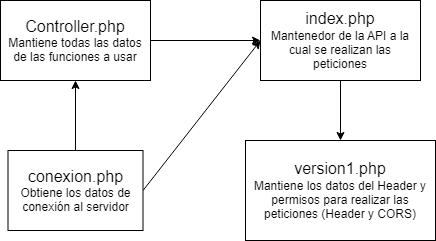

The diagram above was exported from draw.io. Its source (the exported page's mxGraphModel, read from the mxfile embedded in the PNG):
<mxGraphModel dx="1525" dy="819" grid="1" gridSize="10" guides="1" tooltips="1" connect="1" arrows="1" fold="1" page="1" pageScale="1" pageWidth="827" pageHeight="1169" background="#ffffff" math="0" shadow="0">
  <root>
    <mxCell id="0" />
    <mxCell id="1" parent="0" />
    <mxCell id="7" style="edgeStyle=none;html=1;exitX=1;exitY=0.5;exitDx=0;exitDy=0;entryX=0;entryY=0.5;entryDx=0;entryDy=0;fontSize=16;strokeColor=#000000;" parent="1" source="2" target="3" edge="1">
      <mxGeometry relative="1" as="geometry" />
    </mxCell>
    <mxCell id="2" value="&lt;font style=&quot;font-size: 16px;&quot;&gt;Controller.php&lt;/font&gt;&lt;br&gt;Mantiene todas las datos de las funciones a usar" style="rounded=0;whiteSpace=wrap;html=1;" parent="1" vertex="1">
      <mxGeometry x="190" y="170" width="150" height="80" as="geometry" />
    </mxCell>
    <mxCell id="10" style="edgeStyle=none;html=1;exitX=0.5;exitY=1;exitDx=0;exitDy=0;fontSize=16;strokeColor=#000000;" parent="1" source="3" target="5" edge="1">
      <mxGeometry relative="1" as="geometry" />
    </mxCell>
    <mxCell id="3" value="&lt;font style=&quot;font-size: 16px;&quot;&gt;index.php&lt;/font&gt;&lt;br&gt;Mantenedor de la API a la cual se realizan las peticiones" style="rounded=0;whiteSpace=wrap;html=1;" parent="1" vertex="1">
      <mxGeometry x="450" y="170" width="160" height="80" as="geometry" />
    </mxCell>
    <mxCell id="8" style="edgeStyle=none;html=1;exitX=0.5;exitY=0;exitDx=0;exitDy=0;entryX=0.5;entryY=1;entryDx=0;entryDy=0;fontSize=16;strokeColor=#000000;" parent="1" source="4" target="2" edge="1">
      <mxGeometry relative="1" as="geometry" />
    </mxCell>
    <mxCell id="9" style="edgeStyle=none;html=1;exitX=1;exitY=0.5;exitDx=0;exitDy=0;entryX=0;entryY=0.5;entryDx=0;entryDy=0;fontSize=16;strokeColor=#000000;" parent="1" source="4" target="3" edge="1">
      <mxGeometry relative="1" as="geometry" />
    </mxCell>
    <mxCell id="4" value="&lt;font style=&quot;font-size: 16px;&quot;&gt;conexion.php&lt;/font&gt;&lt;br&gt;Obtiene los datos de conexión al servidor" style="rounded=0;whiteSpace=wrap;html=1;" parent="1" vertex="1">
      <mxGeometry x="197.5" y="320" width="135" height="80" as="geometry" />
    </mxCell>
    <mxCell id="5" value="&lt;font style=&quot;font-size: 16px;&quot;&gt;version1.php&lt;/font&gt;&lt;br&gt;Mantiene los datos del Header y permisos para realizar las peticiones (Header y CORS)" style="rounded=0;whiteSpace=wrap;html=1;" parent="1" vertex="1">
      <mxGeometry x="435" y="310" width="190" height="100" as="geometry" />
    </mxCell>
  </root>
</mxGraphModel>